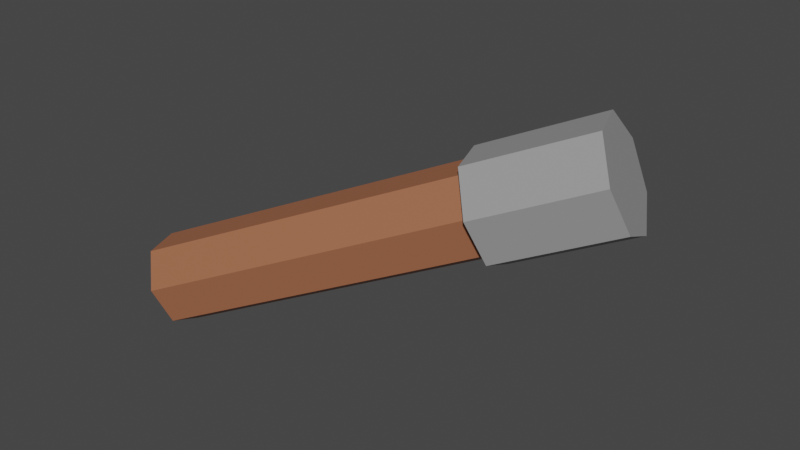 # Source: d8_armadura_alavancapuzzle2.4.blend  (saved by Blender 3.4.6; exported with 4.5.12 LTS)
import bpy
from mathutils import Matrix  # noqa: F401  (used for matrix-valued properties, if any)

bpy.ops.wm.read_factory_settings(use_empty=True)
scene = bpy.context.scene
scene.name = 'Scene'

# ---- collections
col_terreno_caverna = bpy.data.collections.new('terreno caverna'); scene.collection.children.link(col_terreno_caverna)

# ---- materials (node trees are filled in below, after node groups)
mat_alavanca_001 = bpy.data.materials.new('alavanca.001')
mat_alavanca_001.use_transparent_shadow = False
mat_ponta_alavanca_001 = bpy.data.materials.new('ponta alavanca.001')
mat_ponta_alavanca_001.use_transparent_shadow = False

# ---- material node trees
mat_alavanca_001.use_nodes = True; mat_alavanca_001.node_tree.nodes.clear()
_N = mat_alavanca_001.node_tree.nodes; _L = mat_alavanca_001.node_tree.links
n0 = _N.new('ShaderNodeBsdfPrincipled'); n0.name = 'Principled BSDF'; n0.location = (10, 300)
n0.distribution = 'GGX'
n0.subsurface_method = 'RANDOM_WALK_SKIN'
n0.inputs[0].default_value = (0.3588, 0.1319, 0.06529, 1.0)
n0.inputs[3].default_value = 1.45
n0.inputs[27].default_value = (0.0, 0.0, 0.0, 1.0)
n0.inputs[28].default_value = 1.0
n1 = _N.new('ShaderNodeOutputMaterial'); n1.name = 'Material Output'; n1.location = (300, 300)
_L.new(n0.outputs[0], n1.inputs[0])
n1.is_active_output = True
mat_ponta_alavanca_001.use_nodes = True; mat_ponta_alavanca_001.node_tree.nodes.clear()
_N = mat_ponta_alavanca_001.node_tree.nodes; _L = mat_ponta_alavanca_001.node_tree.links
n0 = _N.new('ShaderNodeBsdfPrincipled'); n0.name = 'Principled BSDF'; n0.location = (10, 300)
n0.distribution = 'GGX'
n0.subsurface_method = 'RANDOM_WALK_SKIN'
n0.inputs[0].default_value = (0.3185, 0.3185, 0.3185, 1.0)
n0.inputs[3].default_value = 1.45
n0.inputs[27].default_value = (0.0, 0.0, 0.0, 1.0)
n0.inputs[28].default_value = 1.0
n1 = _N.new('ShaderNodeOutputMaterial'); n1.name = 'Material Output'; n1.location = (300, 300)
_L.new(n0.outputs[0], n1.inputs[0])
n1.is_active_output = True

# ---- world
world_world = bpy.data.worlds.new('World'); scene.world = world_world
world_world.use_nodes = True; world_world.node_tree.nodes.clear()
_N = world_world.node_tree.nodes; _L = world_world.node_tree.links
n0 = _N.new('ShaderNodeOutputWorld'); n0.name = 'World Output'; n0.location = (300, 300)
n1 = _N.new('ShaderNodeBackground'); n1.name = 'Background'; n1.location = (10, 300)
n1.inputs[0].default_value = (0.05088, 0.05088, 0.05088, 1.0)
_L.new(n1.outputs[0], n0.inputs[0])
n0.is_active_output = True
world_world.color = (0.05088, 0.05088, 0.05088)
world_world.use_sun_shadow = False
world_world.sun_shadow_jitter_overblur = 0.0

# ---- meshes
me_cube_043 = bpy.data.meshes.new('Cube.043')
me_cube_043.from_pydata([(5.687e-16, 0.06057, -0.2262), (5.687e-16, 2.444, 0.6415), (0.1957, 0.02834, -0.1376), (0.1957, 2.412, 0.7301), (0.244, -0.04407, 0.06135), (0.244, 2.34, 0.929), (0.1086, -0.1021, 0.2209), (0.1086, 2.282, 1.089), (-0.1086, -0.1021, 0.2209), (-0.1086, 2.282, 1.089), (-0.244, -0.04407, 0.06135), (-0.244, 2.34, 0.929), (-0.1957, 0.02834, -0.1376), (-0.1957, 2.412, 0.7301), (5.687e-16, 1.8, 0.407), (0.1957, 1.768, 0.4956), (0.244, 1.696, 0.6945), (0.1086, 1.638, 0.8541), (-0.1086, 1.638, 0.8541), (-0.244, 1.696, 0.6945), (-0.1957, 1.768, 0.4956), (0.2367, 2.423, 0.6993), (6.879e-16, 2.462, 0.5922), (6.879e-16, 1.818, 0.3577), (0.2952, 2.336, 0.94), (0.1314, 2.266, 1.133), (-0.1314, 2.266, 1.133), (-0.2952, 2.336, 0.94), (-0.2367, 2.423, 0.6993), (0.2367, 1.779, 0.4648), (0.2952, 1.692, 0.7055), (0.1314, 1.621, 0.8985), (-0.1314, 1.621, 0.8985), (-0.2952, 1.692, 0.7055), (-0.2367, 1.779, 0.4648)], [], [(9, 11, 27, 26), (14, 20, 34, 23), (13, 1, 22, 28), (3, 5, 24, 21), (15, 14, 23, 29), (3, 1, 13, 11, 9, 7, 5), (7, 9, 26, 25), (16, 15, 29, 30), (0, 2, 4, 6, 8, 10, 12), (12, 20, 14, 0), (10, 19, 20, 12), (8, 18, 19, 10), (6, 17, 18, 8), (4, 16, 17, 6), (2, 15, 16, 4), (0, 14, 15, 2), (23, 22, 21, 29), (29, 21, 24, 30), (30, 24, 25, 31), (31, 25, 26, 32), (32, 26, 27, 33), (33, 27, 28, 34), (34, 28, 22, 23), (20, 19, 33, 34), (19, 18, 32, 33), (5, 7, 25, 24), (1, 3, 21, 22), (18, 17, 31, 32), (11, 13, 28, 27), (17, 16, 30, 31)])
me_cube_043.polygons.foreach_set('material_index', [1, 1, 1, 1, 1, 1, 1, 1, 0, 0, 0, 0, 0, 0, 0, 0, 1, 1, 1, 1, 1, 1, 1, 1, 1, 1, 1, 1, 1, 1])
_uv = me_cube_043.uv_layers.new(name='UVMap')
_uv.uv.foreach_set('vector', [0.1459, 0.03377, 0.01602, 0.1966, 0.01602, 0.1966, 0.1459, 0.03377, 2.98e-08, 0.8696, 0.1429, 0.8696, 0.1429, 0.8696, 2.98e-08, 0.8696, 0.06236, 0.3996, 0.25, 0.49, 0.25, 0.49, 0.06236, 0.3996, 0.4376, 0.3996, 0.484, 0.1966, 0.484, 0.1966, 0.4376, 0.3996, 0.8571, 0.8696, 1.0, 0.8696, 1.0, 0.8696, 0.8571, 0.8696, 0.4376, 0.3996, 0.25, 0.49, 0.06236, 0.3996, 0.01602, 0.1966, 0.1459, 0.03377, 0.3541, 0.03377, 0.484, 0.1966, 0.3541, 0.03377, 0.1459, 0.03377, 0.1459, 0.03377, 0.3541, 0.03377, 0.7143, 0.8696, 0.8571, 0.8696, 0.8571, 0.8696, 0.7143, 0.8696, 0.75, 0.49, 0.9376, 0.3996, 0.984, 0.1966, 0.8541, 0.03377, 0.6459, 0.03377, 0.516, 0.1966, 0.5624, 0.3996, 0.1429, 0.5, 0.1429, 0.8696, 2.98e-08, 0.8696, 2.98e-08, 0.5, 0.2857, 0.5, 0.2857, 0.8696, 0.1429, 0.8696, 0.1429, 0.5, 0.4286, 0.5, 0.4286, 0.8696, 0.2857, 0.8696, 0.2857, 0.5, 0.5714, 0.5, 0.5714, 0.8696, 0.4286, 0.8696, 0.4286, 0.5, 0.7143, 0.5, 0.7143, 0.8696, 0.5714, 0.8696, 0.5714, 0.5, 0.8571, 0.5, 0.8571, 0.8696, 0.7143, 0.8696, 0.7143, 0.5, 1.0, 0.5, 1.0, 0.8696, 0.8571, 0.8696, 0.8571, 0.5, 1.0, 0.8696, 1.0, 1.0, 0.8571, 1.0, 0.8571, 0.8696, 0.8571, 0.8696, 0.8571, 1.0, 0.7143, 1.0, 0.7143, 0.8696, 0.7143, 0.8696, 0.7143, 1.0, 0.5714, 1.0, 0.5714, 0.8696, 0.5714, 0.8696, 0.5714, 1.0, 0.4286, 1.0, 0.4286, 0.8696, 0.4286, 0.8696, 0.4286, 1.0, 0.2857, 1.0, 0.2857, 0.8696, 0.2857, 0.8696, 0.2857, 1.0, 0.1429, 1.0, 0.1429, 0.8696, 0.1429, 0.8696, 0.1429, 1.0, 2.98e-08, 1.0, 2.98e-08, 0.8696, 0.1429, 0.8696, 0.2857, 0.8696, 0.2857, 0.8696, 0.1429, 0.8696, 0.2857, 0.8696, 0.4286, 0.8696, 0.4286, 0.8696, 0.2857, 0.8696, 0.484, 0.1966, 0.3541, 0.03377, 0.3541, 0.03377, 0.484, 0.1966, 0.25, 0.49, 0.4376, 0.3996, 0.4376, 0.3996, 0.25, 0.49, 0.4286, 0.8696, 0.5714, 0.8696, 0.5714, 0.8696, 0.4286, 0.8696, 0.01602, 0.1966, 0.06236, 0.3996, 0.06236, 0.3996, 0.01602, 0.1966, 0.5714, 0.8696, 0.7143, 0.8696, 0.7143, 0.8696, 0.5714, 0.8696])
me_cube_043.materials.append(mat_alavanca_001)
me_cube_043.materials.append(mat_ponta_alavanca_001)
me_cube_043.update()
arm_armature_013 = bpy.data.armatures.new('Armature.013')  # bones are not reproduced

# ---- objects
ob_d8_armadura_alavancapuzzle2_4 = bpy.data.objects.new('d8 armadura alavancapuzzle2.4', arm_armature_013)
ob_d8_alavanca4 = bpy.data.objects.new('d8 alavanca4', me_cube_043)

# ---- transforms, parenting, visibility, modifiers, constraints
ob_d8_armadura_alavancapuzzle2_4.location = (1.646, -483.0, 3.626)
ob_d8_armadura_alavancapuzzle2_4.rotation_euler = (-1.122, -0.0, -1.235)
ob_d8_armadura_alavancapuzzle2_4.show_in_front = True
ob_d8_alavanca4.parent = ob_d8_armadura_alavancapuzzle2_4
ob_d8_alavanca4.matrix_parent_inverse = Matrix(((0.9548, -0.2973, 7.451e-09, 65.17), (0.1291, 0.4146, -0.9008, 82.69), (0.2678, 0.8601, 0.4343, 168.1), (-0.0, 0.0, -0.0, 1.0)))
ob_d8_alavanca4.location = (-117.9, -159.6, 1.472)
ob_d8_alavanca4.rotation_euler = (0.04531, -0.0, -0.2857)
_vg = ob_d8_alavanca4.vertex_groups.new(name='Bone')
_vg.add([0, 1, 2, 3, 4, 5, 6, 7, 8, 9, 10, 11, 12, 13, 14, 15, 16, 17, 18, 19, 20, 21, 22, 23, 24, 25, 26, 27, 28, 29, 30, 31, 32, 33, 34], 1.0, 'REPLACE')
_m = ob_d8_alavanca4.modifiers.new('Armature', 'ARMATURE')
_m.object = ob_d8_armadura_alavancapuzzle2_4

# ---- collection membership
col_terreno_caverna.objects.link(ob_d8_armadura_alavancapuzzle2_4)
col_terreno_caverna.objects.link(ob_d8_alavanca4)

# ---- scene / render settings (as saved in the file)
scene.frame_start = 1; scene.frame_end = 90; scene.frame_set(0)
scene.render.engine = 'BLENDER_EEVEE_NEXT'
scene.cycles.sampling_pattern = 'TABULATED_SOBOL'
scene.cycles.use_light_tree = False
scene.view_settings.view_transform = 'Filmic'
bpy.context.view_layer.update()

# ---- added for rendering (the .blend has no active camera and no usable light): camera, sun
cam_auto = bpy.data.cameras.new('AutoCamera')
cam_auto.lens = 50.0
cam_auto.sensor_width = 36.0
cam_auto.clip_end = 1000.0
ob_auto_camera = bpy.data.objects.new('AutoCamera', cam_auto)
scene.collection.objects.link(ob_auto_camera)
ob_auto_camera.location = (5.82844, -486.358, 6.63185)
ob_auto_camera.rotation_euler = (1.09748, -7.21219e-08, 0.694738)
scene.camera = ob_auto_camera
light_auto_sun = bpy.data.lights.new('AutoSun', 'SUN')
light_auto_sun.energy = 3.0
light_auto_sun.angle = 0.0523599
ob_auto_sun = bpy.data.objects.new('AutoSun', light_auto_sun)
scene.collection.objects.link(ob_auto_sun)
ob_auto_sun.rotation_euler = (0.872665, 0.174533, 0.523599)
bpy.context.view_layer.update()
